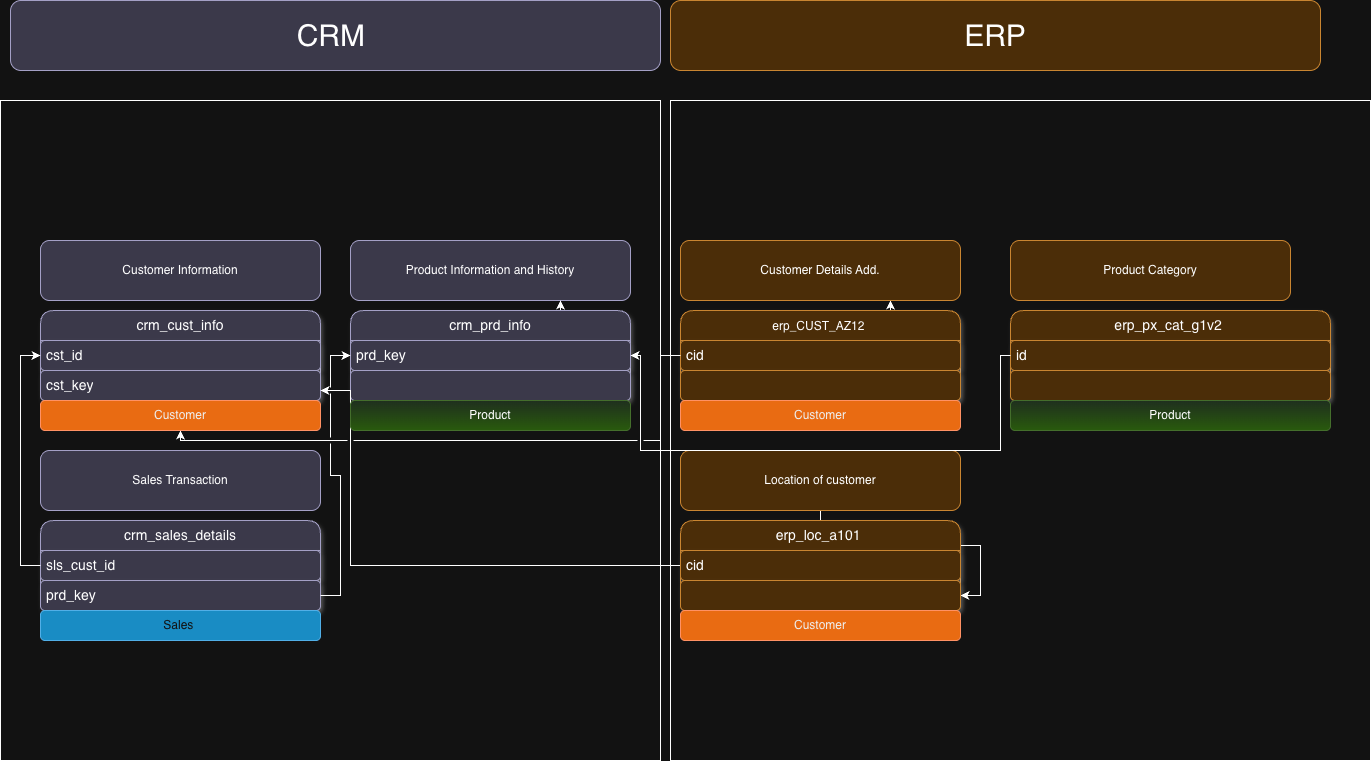

The diagram above was exported from draw.io. Its source (the exported page's mxGraphModel, read from the mxfile embedded in the PNG):
<mxGraphModel dx="2281" dy="2025" grid="1" gridSize="10" guides="1" tooltips="1" connect="1" arrows="1" fold="1" page="1" pageScale="1" pageWidth="827" pageHeight="1169" math="0" shadow="0">
  <root>
    <mxCell id="0" />
    <mxCell id="1" parent="0" />
    <mxCell id="hwXA6cFU_sx5JxdvqGfS-2" parent="1" style="swimlane;fontStyle=0;childLayout=stackLayout;horizontal=1;startSize=30;horizontalStack=0;resizeParent=1;resizeParentMax=0;resizeLast=0;collapsible=1;marginBottom=0;whiteSpace=wrap;html=1;fontSize=14;rounded=1;shadow=1;fillColor=#d0cee2;strokeColor=#56517e;" value="crm_cust_info" vertex="1">
      <mxGeometry height="90" width="280" x="-780" y="200" as="geometry" />
    </mxCell>
    <mxCell id="hwXA6cFU_sx5JxdvqGfS-3" parent="hwXA6cFU_sx5JxdvqGfS-2" style="text;strokeColor=#56517e;fillColor=#d0cee2;align=left;verticalAlign=middle;spacingLeft=4;spacingRight=4;overflow=hidden;points=[[0,0.5],[1,0.5]];portConstraint=eastwest;rotatable=0;whiteSpace=wrap;html=1;fontSize=14;rounded=1;shadow=1;" value="cst_id" vertex="1">
      <mxGeometry height="30" width="280" y="30" as="geometry" />
    </mxCell>
    <mxCell id="hwXA6cFU_sx5JxdvqGfS-7" parent="hwXA6cFU_sx5JxdvqGfS-2" style="text;strokeColor=#56517e;fillColor=#d0cee2;align=left;verticalAlign=middle;spacingLeft=4;spacingRight=4;overflow=hidden;points=[[0,0.5],[1,0.5]];portConstraint=eastwest;rotatable=0;whiteSpace=wrap;html=1;fontSize=14;rounded=1;shadow=1;" value="cst_key" vertex="1">
      <mxGeometry height="30" width="280" y="60" as="geometry" />
    </mxCell>
    <mxCell id="hwXA6cFU_sx5JxdvqGfS-6" parent="1" style="rounded=1;whiteSpace=wrap;html=1;fillColor=#d0cee2;strokeColor=#56517e;" value="Customer Information" vertex="1">
      <mxGeometry height="60" width="280" x="-780" y="130" as="geometry" />
    </mxCell>
    <mxCell id="hwXA6cFU_sx5JxdvqGfS-9" parent="1" style="rounded=1;whiteSpace=wrap;html=1;fillColor=#d0cee2;strokeColor=#56517e;gradientColor=none;" value="Product Information and History" vertex="1">
      <mxGeometry height="60" width="280" x="-470" y="130" as="geometry" />
    </mxCell>
    <mxCell id="hwXA6cFU_sx5JxdvqGfS-24" edge="1" parent="1" source="hwXA6cFU_sx5JxdvqGfS-10" style="edgeStyle=orthogonalEdgeStyle;rounded=0;orthogonalLoop=1;jettySize=auto;html=1;exitX=0.75;exitY=0;exitDx=0;exitDy=0;entryX=0.75;entryY=1;entryDx=0;entryDy=0;" target="hwXA6cFU_sx5JxdvqGfS-9">
      <mxGeometry relative="1" as="geometry" />
    </mxCell>
    <mxCell id="hwXA6cFU_sx5JxdvqGfS-10" parent="1" style="swimlane;fontStyle=0;childLayout=stackLayout;horizontal=1;startSize=30;horizontalStack=0;resizeParent=1;resizeParentMax=0;resizeLast=0;collapsible=1;marginBottom=0;whiteSpace=wrap;html=1;fontSize=14;rounded=1;shadow=1;fillColor=#d0cee2;strokeColor=#56517e;" value="crm_prd_info" vertex="1">
      <mxGeometry height="90" width="280" x="-470" y="200" as="geometry" />
    </mxCell>
    <mxCell id="hwXA6cFU_sx5JxdvqGfS-11" parent="hwXA6cFU_sx5JxdvqGfS-10" style="text;strokeColor=#56517e;fillColor=#d0cee2;align=left;verticalAlign=middle;spacingLeft=4;spacingRight=4;overflow=hidden;points=[[0,0.5],[1,0.5]];portConstraint=eastwest;rotatable=0;whiteSpace=wrap;html=1;fontSize=14;rounded=1;shadow=1;" value="prd_key" vertex="1">
      <mxGeometry height="30" width="280" y="30" as="geometry" />
    </mxCell>
    <mxCell id="hwXA6cFU_sx5JxdvqGfS-12" parent="hwXA6cFU_sx5JxdvqGfS-10" style="text;strokeColor=#56517e;fillColor=#d0cee2;align=left;verticalAlign=middle;spacingLeft=4;spacingRight=4;overflow=hidden;points=[[0,0.5],[1,0.5]];portConstraint=eastwest;rotatable=0;whiteSpace=wrap;html=1;fontSize=14;rounded=1;shadow=1;" value="" vertex="1">
      <mxGeometry height="30" width="280" y="60" as="geometry" />
    </mxCell>
    <mxCell id="hwXA6cFU_sx5JxdvqGfS-19" parent="1" style="swimlane;fontStyle=0;childLayout=stackLayout;horizontal=1;startSize=30;horizontalStack=0;resizeParent=1;resizeParentMax=0;resizeLast=0;collapsible=1;marginBottom=0;whiteSpace=wrap;html=1;fontSize=14;rounded=1;shadow=1;fillColor=#d0cee2;strokeColor=#56517e;" value="crm_sales_details" vertex="1">
      <mxGeometry height="90" width="280" x="-780" y="410" as="geometry" />
    </mxCell>
    <mxCell id="hwXA6cFU_sx5JxdvqGfS-20" parent="hwXA6cFU_sx5JxdvqGfS-19" style="text;strokeColor=#56517e;fillColor=#d0cee2;align=left;verticalAlign=middle;spacingLeft=4;spacingRight=4;overflow=hidden;points=[[0,0.5],[1,0.5]];portConstraint=eastwest;rotatable=0;whiteSpace=wrap;html=1;fontSize=14;rounded=1;shadow=1;" value="sls_cust_id" vertex="1">
      <mxGeometry height="30" width="280" y="30" as="geometry" />
    </mxCell>
    <mxCell id="hwXA6cFU_sx5JxdvqGfS-21" parent="hwXA6cFU_sx5JxdvqGfS-19" style="text;strokeColor=#56517e;fillColor=#d0cee2;align=left;verticalAlign=middle;spacingLeft=4;spacingRight=4;overflow=hidden;points=[[0,0.5],[1,0.5]];portConstraint=eastwest;rotatable=0;whiteSpace=wrap;html=1;fontSize=14;rounded=1;shadow=1;" value="prd_key" vertex="1">
      <mxGeometry height="30" width="280" y="60" as="geometry" />
    </mxCell>
    <mxCell id="hwXA6cFU_sx5JxdvqGfS-22" parent="1" style="rounded=1;whiteSpace=wrap;html=1;fillColor=#d0cee2;strokeColor=#56517e;" value="Sales Transaction" vertex="1">
      <mxGeometry height="60" width="280" x="-780" y="340" as="geometry" />
    </mxCell>
    <mxCell id="hwXA6cFU_sx5JxdvqGfS-23" edge="1" parent="1" source="hwXA6cFU_sx5JxdvqGfS-20" style="edgeStyle=orthogonalEdgeStyle;rounded=0;orthogonalLoop=1;jettySize=auto;html=1;entryX=0;entryY=0.5;entryDx=0;entryDy=0;" target="hwXA6cFU_sx5JxdvqGfS-2">
      <mxGeometry relative="1" as="geometry" />
    </mxCell>
    <mxCell id="hwXA6cFU_sx5JxdvqGfS-31" edge="1" parent="1" source="hwXA6cFU_sx5JxdvqGfS-33" style="edgeStyle=orthogonalEdgeStyle;rounded=0;orthogonalLoop=1;jettySize=auto;html=1;exitX=0.75;exitY=0;exitDx=0;exitDy=0;entryX=0.75;entryY=1;entryDx=0;entryDy=0;" target="hwXA6cFU_sx5JxdvqGfS-32">
      <mxGeometry relative="1" as="geometry" />
    </mxCell>
    <mxCell id="hwXA6cFU_sx5JxdvqGfS-32" parent="1" style="rounded=1;whiteSpace=wrap;html=1;fillColor=#fad7ac;strokeColor=#b46504;" value="Customer Details Add." vertex="1">
      <mxGeometry height="60" width="280" x="-140" y="130" as="geometry" />
    </mxCell>
    <mxCell id="hwXA6cFU_sx5JxdvqGfS-33" parent="1" style="swimlane;fontStyle=0;childLayout=stackLayout;horizontal=1;startSize=30;horizontalStack=0;resizeParent=1;resizeParentMax=0;resizeLast=0;collapsible=1;marginBottom=0;whiteSpace=wrap;html=1;fontSize=14;rounded=1;shadow=1;fillColor=#fad7ac;strokeColor=#b46504;" value="&lt;span style=&quot;font-size: 12px;&quot;&gt;erp_CUST_AZ12&amp;nbsp;&lt;/span&gt;" vertex="1">
      <mxGeometry height="90" width="280" x="-140" y="200" as="geometry" />
    </mxCell>
    <mxCell id="hwXA6cFU_sx5JxdvqGfS-34" parent="hwXA6cFU_sx5JxdvqGfS-33" style="text;strokeColor=#b46504;fillColor=#fad7ac;align=left;verticalAlign=middle;spacingLeft=4;spacingRight=4;overflow=hidden;points=[[0,0.5],[1,0.5]];portConstraint=eastwest;rotatable=0;whiteSpace=wrap;html=1;fontSize=14;rounded=1;shadow=1;" value="cid" vertex="1">
      <mxGeometry height="30" width="280" y="30" as="geometry" />
    </mxCell>
    <mxCell id="hwXA6cFU_sx5JxdvqGfS-35" parent="hwXA6cFU_sx5JxdvqGfS-33" style="text;strokeColor=#b46504;fillColor=#fad7ac;align=left;verticalAlign=middle;spacingLeft=4;spacingRight=4;overflow=hidden;points=[[0,0.5],[1,0.5]];portConstraint=eastwest;rotatable=0;whiteSpace=wrap;html=1;fontSize=14;rounded=1;shadow=1;" value="" vertex="1">
      <mxGeometry height="30" width="280" y="60" as="geometry" />
    </mxCell>
    <mxCell id="hwXA6cFU_sx5JxdvqGfS-53" edge="1" parent="1" source="hwXA6cFU_sx5JxdvqGfS-45" style="edgeStyle=orthogonalEdgeStyle;rounded=0;orthogonalLoop=1;jettySize=auto;html=1;" target="hwXA6cFU_sx5JxdvqGfS-48" value="">
      <mxGeometry relative="1" as="geometry" />
    </mxCell>
    <mxCell id="hwXA6cFU_sx5JxdvqGfS-45" parent="1" style="rounded=1;whiteSpace=wrap;html=1;fillColor=#fad7ac;strokeColor=#b46504;" value="Location of customer" vertex="1">
      <mxGeometry height="60" width="280" x="-140" y="340" as="geometry" />
    </mxCell>
    <mxCell id="hwXA6cFU_sx5JxdvqGfS-63" parent="1" style="rounded=0;whiteSpace=wrap;html=1;fillColor=none;" value="" vertex="1">
      <mxGeometry height="660" width="660" x="-820" y="-10" as="geometry" />
    </mxCell>
    <mxCell id="hwXA6cFU_sx5JxdvqGfS-46" parent="1" style="swimlane;fontStyle=0;childLayout=stackLayout;horizontal=1;startSize=30;horizontalStack=0;resizeParent=1;resizeParentMax=0;resizeLast=0;collapsible=1;marginBottom=0;whiteSpace=wrap;html=1;fontSize=14;rounded=1;shadow=1;fillColor=#fad7ac;strokeColor=#b46504;" value="erp_loc_a101&amp;nbsp;" vertex="1">
      <mxGeometry height="90" width="280" x="-140" y="410" as="geometry" />
    </mxCell>
    <mxCell id="hwXA6cFU_sx5JxdvqGfS-61" edge="1" parent="hwXA6cFU_sx5JxdvqGfS-46" source="hwXA6cFU_sx5JxdvqGfS-47" style="edgeStyle=orthogonalEdgeStyle;rounded=0;orthogonalLoop=1;jettySize=auto;html=1;">
      <mxGeometry relative="1" as="geometry">
        <Array as="points">
          <mxPoint x="-330" y="45" />
          <mxPoint x="-330" y="-130" />
        </Array>
        <mxPoint x="-360" y="-130" as="targetPoint" />
      </mxGeometry>
    </mxCell>
    <mxCell id="hwXA6cFU_sx5JxdvqGfS-47" parent="hwXA6cFU_sx5JxdvqGfS-46" style="text;strokeColor=#b46504;fillColor=#fad7ac;align=left;verticalAlign=middle;spacingLeft=4;spacingRight=4;overflow=hidden;points=[[0,0.5],[1,0.5]];portConstraint=eastwest;rotatable=0;whiteSpace=wrap;html=1;fontSize=14;rounded=1;shadow=1;" value="cid" vertex="1">
      <mxGeometry height="30" width="280" y="30" as="geometry" />
    </mxCell>
    <mxCell id="hwXA6cFU_sx5JxdvqGfS-48" parent="hwXA6cFU_sx5JxdvqGfS-46" style="text;strokeColor=#b46504;fillColor=#fad7ac;align=left;verticalAlign=middle;spacingLeft=4;spacingRight=4;overflow=hidden;points=[[0,0.5],[1,0.5]];portConstraint=eastwest;rotatable=0;whiteSpace=wrap;html=1;fontSize=14;rounded=1;shadow=1;" value="" vertex="1">
      <mxGeometry height="30" width="280" y="60" as="geometry" />
    </mxCell>
    <mxCell id="hwXA6cFU_sx5JxdvqGfS-64" parent="1" style="rounded=0;whiteSpace=wrap;html=1;fillColor=none;" value="" vertex="1">
      <mxGeometry height="660" width="700" x="-150" y="-10" as="geometry" />
    </mxCell>
    <mxCell id="hwXA6cFU_sx5JxdvqGfS-49" parent="1" style="rounded=1;whiteSpace=wrap;html=1;fillColor=#fad7ac;strokeColor=#b46504;" value="Product Category" vertex="1">
      <mxGeometry height="60" width="280" x="190" y="130" as="geometry" />
    </mxCell>
    <mxCell id="hwXA6cFU_sx5JxdvqGfS-50" parent="1" style="swimlane;fontStyle=0;childLayout=stackLayout;horizontal=1;startSize=30;horizontalStack=0;resizeParent=1;resizeParentMax=0;resizeLast=0;collapsible=1;marginBottom=0;whiteSpace=wrap;html=1;fontSize=14;rounded=1;shadow=1;fillColor=#fad7ac;strokeColor=#b46504;" value="erp_px_cat_g1v2&amp;nbsp;" vertex="1">
      <mxGeometry height="90" width="320" x="190" y="200" as="geometry" />
    </mxCell>
    <mxCell id="hwXA6cFU_sx5JxdvqGfS-52" parent="hwXA6cFU_sx5JxdvqGfS-50" style="text;strokeColor=#b46504;fillColor=#fad7ac;align=left;verticalAlign=middle;spacingLeft=4;spacingRight=4;overflow=hidden;points=[[0,0.5],[1,0.5]];portConstraint=eastwest;rotatable=0;whiteSpace=wrap;html=1;fontSize=14;rounded=1;shadow=1;" value="id" vertex="1">
      <mxGeometry height="30" width="320" y="30" as="geometry" />
    </mxCell>
    <mxCell id="hwXA6cFU_sx5JxdvqGfS-51" parent="hwXA6cFU_sx5JxdvqGfS-50" style="text;strokeColor=#b46504;fillColor=#fad7ac;align=left;verticalAlign=middle;spacingLeft=4;spacingRight=4;overflow=hidden;points=[[0,0.5],[1,0.5]];portConstraint=eastwest;rotatable=0;whiteSpace=wrap;html=1;fontSize=14;rounded=1;shadow=1;" value="" vertex="1">
      <mxGeometry height="30" width="320" y="60" as="geometry" />
    </mxCell>
    <mxCell id="hwXA6cFU_sx5JxdvqGfS-60" edge="1" parent="1" source="hwXA6cFU_sx5JxdvqGfS-52" style="edgeStyle=orthogonalEdgeStyle;rounded=0;orthogonalLoop=1;jettySize=auto;html=1;jumpStyle=gap;" target="hwXA6cFU_sx5JxdvqGfS-11">
      <mxGeometry relative="1" as="geometry">
        <Array as="points">
          <mxPoint x="180" y="245" />
          <mxPoint x="180" y="340" />
          <mxPoint x="-180" y="340" />
          <mxPoint x="-180" y="245" />
        </Array>
      </mxGeometry>
    </mxCell>
    <mxCell id="hwXA6cFU_sx5JxdvqGfS-65" parent="1" style="rounded=1;whiteSpace=wrap;html=1;fillColor=#d0cee2;strokeColor=#56517e;" value="&lt;font style=&quot;font-size: 30px;&quot;&gt;CRM&amp;nbsp;&lt;/font&gt;" vertex="1">
      <mxGeometry height="70" width="650" x="-810" y="-110" as="geometry" />
    </mxCell>
    <mxCell id="hwXA6cFU_sx5JxdvqGfS-66" parent="1" style="rounded=1;whiteSpace=wrap;html=1;fillColor=#fad7ac;strokeColor=#b46504;" value="&lt;font style=&quot;font-size: 30px;&quot;&gt;ERP&lt;/font&gt;" vertex="1">
      <mxGeometry height="70" width="650" x="-150" y="-110" as="geometry" />
    </mxCell>
    <mxCell id="hwXA6cFU_sx5JxdvqGfS-68" edge="1" parent="1" source="hwXA6cFU_sx5JxdvqGfS-34" style="edgeStyle=orthogonalEdgeStyle;rounded=0;orthogonalLoop=1;jettySize=auto;html=1;entryX=0.5;entryY=1;entryDx=0;entryDy=0;jumpStyle=gap;" target="TKM-qKYoTdb2yBcmX2gG-2">
      <mxGeometry relative="1" as="geometry">
        <Array as="points">
          <mxPoint x="-160" y="245" />
          <mxPoint x="-160" y="330" />
          <mxPoint x="-640" y="330" />
        </Array>
        <mxPoint x="-170" y="360" as="targetPoint" />
      </mxGeometry>
    </mxCell>
    <mxCell id="hwXA6cFU_sx5JxdvqGfS-69" edge="1" parent="1" source="hwXA6cFU_sx5JxdvqGfS-21" style="edgeStyle=orthogonalEdgeStyle;rounded=0;orthogonalLoop=1;jettySize=auto;html=1;jumpStyle=gap;" target="hwXA6cFU_sx5JxdvqGfS-11">
      <mxGeometry relative="1" as="geometry">
        <mxPoint x="-480" y="240" as="targetPoint" />
      </mxGeometry>
    </mxCell>
    <mxCell id="TKM-qKYoTdb2yBcmX2gG-1" parent="1" style="rounded=1;whiteSpace=wrap;html=1;fillColor=#1ba1e2;fontColor=#ffffff;strokeColor=#006EAF;" value="Sales&amp;nbsp;" vertex="1">
      <mxGeometry height="30" width="280" x="-780" y="500" as="geometry" />
    </mxCell>
    <mxCell id="TKM-qKYoTdb2yBcmX2gG-2" parent="1" style="rounded=1;whiteSpace=wrap;html=1;fillColor=#fa6800;fontColor=#000000;strokeColor=#C73500;" value="Customer" vertex="1">
      <mxGeometry height="30" width="280" x="-780" y="290" as="geometry" />
    </mxCell>
    <mxCell id="TKM-qKYoTdb2yBcmX2gG-3" parent="1" style="rounded=1;whiteSpace=wrap;html=1;fillColor=#d5e8d4;strokeColor=#82b366;gradientColor=#97d077;" value="Product" vertex="1">
      <mxGeometry height="30" width="280" x="-470" y="290" as="geometry" />
    </mxCell>
    <mxCell id="TKM-qKYoTdb2yBcmX2gG-4" parent="1" style="rounded=1;whiteSpace=wrap;html=1;fillColor=#fa6800;fontColor=#000000;strokeColor=#C73500;" value="Customer" vertex="1">
      <mxGeometry height="30" width="280" x="-140" y="500" as="geometry" />
    </mxCell>
    <mxCell id="TKM-qKYoTdb2yBcmX2gG-5" parent="1" style="rounded=1;whiteSpace=wrap;html=1;fillColor=#d5e8d4;strokeColor=#82b366;gradientColor=#97d077;" value="Product" vertex="1">
      <mxGeometry height="30" width="320" x="190" y="290" as="geometry" />
    </mxCell>
    <mxCell id="TKM-qKYoTdb2yBcmX2gG-7" parent="1" style="rounded=1;whiteSpace=wrap;html=1;fillColor=#fa6800;fontColor=#000000;strokeColor=#C73500;" value="Customer" vertex="1">
      <mxGeometry height="30" width="280" x="-140" y="290" as="geometry" />
    </mxCell>
  </root>
</mxGraphModel>